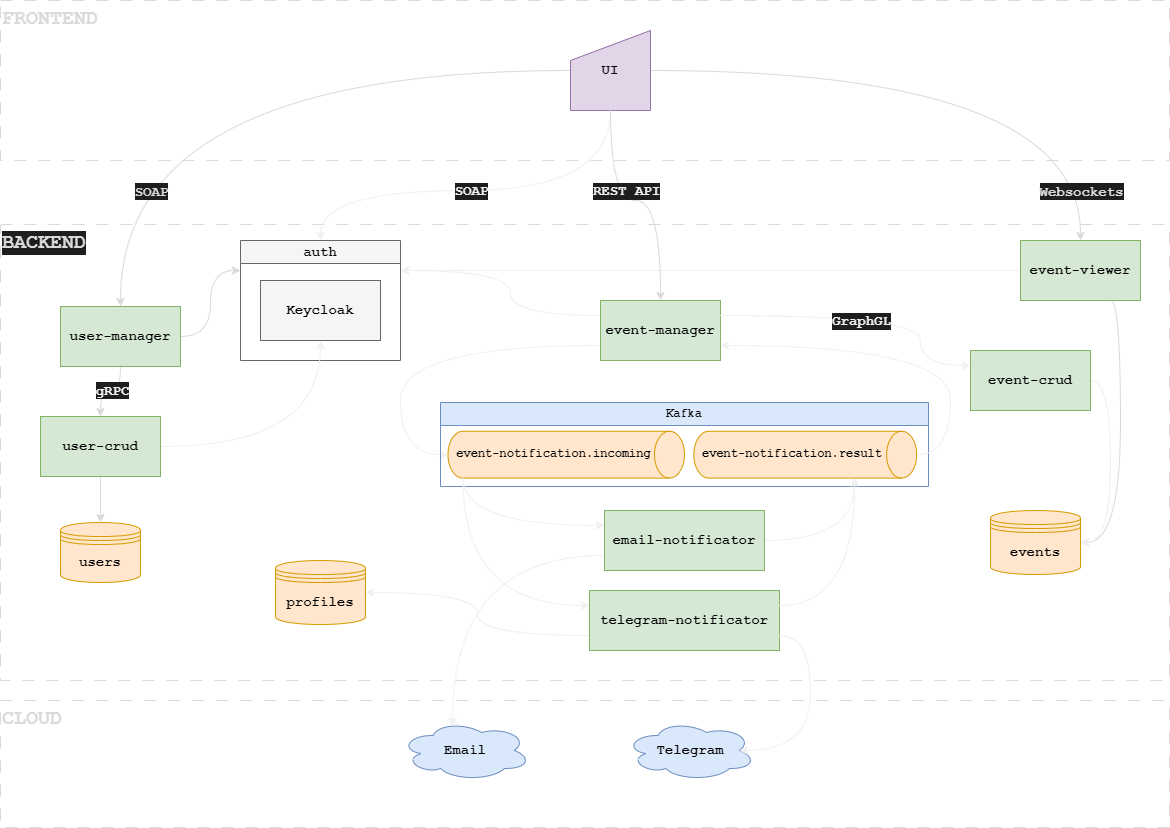

The diagram above was exported from draw.io. Its source (the exported page's mxGraphModel, read from the mxfile embedded in the PNG):
<mxGraphModel dx="880" dy="489" grid="1" gridSize="10" guides="1" tooltips="1" connect="1" arrows="0" fold="1" page="1" pageScale="1" pageWidth="1169" pageHeight="827" background="#1E1E1E" math="0" shadow="0">
  <root>
    <mxCell id="0" />
    <mxCell id="1" parent="0" />
    <mxCell id="BXB0EhE11LjdLGLp6LoX-2" value="&lt;font style=&quot;font-size: 20px;&quot; color=&quot;#dadada&quot;&gt;BACKEND&lt;/font&gt;" style="rounded=0;whiteSpace=wrap;html=1;fillColor=none;align=left;verticalAlign=top;dashed=1;dashPattern=12 12;strokeColor=#dadada;fontStyle=1;fontFamily=Courier New;fontSize=20;fontColor=#000000;labelBackgroundColor=#1e1e1e;" parent="1" vertex="1">
      <mxGeometry y="224" width="1169" height="456" as="geometry" />
    </mxCell>
    <mxCell id="BXB0EhE11LjdLGLp6LoX-1" value="&lt;font style=&quot;font-size: 20px;&quot;&gt;FRONTEND&lt;/font&gt;" style="rounded=0;whiteSpace=wrap;html=1;fillColor=none;align=left;verticalAlign=top;dashed=1;dashPattern=12 12;strokeColor=#dadada;fontStyle=1;fontFamily=Courier New;fontSize=20;fontColor=#dadada;" parent="1" vertex="1">
      <mxGeometry width="1169" height="160" as="geometry" />
    </mxCell>
    <mxCell id="BXB0EhE11LjdLGLp6LoX-3" value="&lt;font style=&quot;font-size: 20px;&quot;&gt;CLOUD&lt;/font&gt;" style="rounded=0;whiteSpace=wrap;html=1;fillColor=none;align=left;verticalAlign=top;dashed=1;dashPattern=12 12;strokeColor=#dadada;fontStyle=1;fontFamily=Courier New;fontSize=20;fontColor=#dadada;" parent="1" vertex="1">
      <mxGeometry y="700" width="1169" height="127" as="geometry" />
    </mxCell>
    <mxCell id="BXB0EhE11LjdLGLp6LoX-14" style="edgeStyle=orthogonalEdgeStyle;rounded=0;orthogonalLoop=1;jettySize=auto;html=1;exitX=0;exitY=0.5;exitDx=0;exitDy=0;strokeColor=#DADADA;align=center;verticalAlign=middle;fontFamily=Times New Roman;fontSize=11;fontColor=default;labelBackgroundColor=default;endArrow=classic;curved=1;" parent="1" source="BXB0EhE11LjdLGLp6LoX-6" target="BXB0EhE11LjdLGLp6LoX-8" edge="1">
      <mxGeometry relative="1" as="geometry" />
    </mxCell>
    <mxCell id="BXB0EhE11LjdLGLp6LoX-78" value="&lt;font face=&quot;Courier New&quot; style=&quot;font-size: 14px;&quot;&gt;&lt;b style=&quot;font-size: 14px;&quot;&gt;SOAP&lt;/b&gt;&lt;/font&gt;" style="edgeLabel;html=1;align=center;verticalAlign=middle;resizable=0;points=[];labelBackgroundColor=#1e1e1e;fontColor=#dadada;fontSize=14;" parent="BXB0EhE11LjdLGLp6LoX-14" vertex="1" connectable="0">
      <mxGeometry x="0.5091" y="20" relative="1" as="geometry">
        <mxPoint x="10" y="52" as="offset" />
      </mxGeometry>
    </mxCell>
    <mxCell id="BXB0EhE11LjdLGLp6LoX-19" style="edgeStyle=orthogonalEdgeStyle;rounded=0;orthogonalLoop=1;jettySize=auto;html=1;exitX=1;exitY=0.5;exitDx=0;exitDy=0;strokeColor=#DADADA;fontFamily=Times New Roman;entryX=0.5;entryY=0;entryDx=0;entryDy=0;curved=1;labelBackgroundColor=#1e1e1e;" parent="1" source="BXB0EhE11LjdLGLp6LoX-6" target="BXB0EhE11LjdLGLp6LoX-9" edge="1">
      <mxGeometry relative="1" as="geometry" />
    </mxCell>
    <mxCell id="BXB0EhE11LjdLGLp6LoX-77" value="&lt;font color=&quot;#dadada&quot; face=&quot;Courier New&quot; style=&quot;font-size: 14px;&quot;&gt;&lt;b style=&quot;font-size: 14px;&quot;&gt;Websockets&lt;/b&gt;&lt;/font&gt;" style="edgeLabel;html=1;align=center;verticalAlign=middle;resizable=0;points=[];labelBackgroundColor=#1e1e1e;fontSize=14;" parent="BXB0EhE11LjdLGLp6LoX-19" vertex="1" connectable="0">
      <mxGeometry x="0.3206" y="-52" relative="1" as="geometry">
        <mxPoint x="34" y="68" as="offset" />
      </mxGeometry>
    </mxCell>
    <mxCell id="BXB0EhE11LjdLGLp6LoX-82" style="edgeStyle=orthogonalEdgeStyle;curved=1;rounded=0;orthogonalLoop=1;jettySize=auto;html=1;exitX=0.5;exitY=1;exitDx=0;exitDy=0;entryX=0.5;entryY=0;entryDx=0;entryDy=0;" parent="1" source="BXB0EhE11LjdLGLp6LoX-6" target="BXB0EhE11LjdLGLp6LoX-10" edge="1">
      <mxGeometry relative="1" as="geometry">
        <Array as="points">
          <mxPoint x="610" y="190" />
          <mxPoint x="320" y="190" />
        </Array>
      </mxGeometry>
    </mxCell>
    <mxCell id="BXB0EhE11LjdLGLp6LoX-83" value="&lt;font face=&quot;Courier New&quot; style=&quot;font-size: 14px;&quot;&gt;SOAP&lt;/font&gt;" style="edgeLabel;html=1;align=center;verticalAlign=middle;resizable=0;points=[];labelBackgroundColor=#1e1e1e;fontStyle=1" parent="BXB0EhE11LjdLGLp6LoX-82" vertex="1" connectable="0">
      <mxGeometry x="-0.1585" y="-5" relative="1" as="geometry">
        <mxPoint x="-43" y="5" as="offset" />
      </mxGeometry>
    </mxCell>
    <mxCell id="BXB0EhE11LjdLGLp6LoX-6" value="UI" style="shape=manualInput;whiteSpace=wrap;html=1;fillColor=#e1d5e7;strokeColor=#9673a6;fontFamily=Courier New;fontStyle=1;fontSize=14;fontColor=#000000;" parent="1" vertex="1">
      <mxGeometry x="570" y="30" width="80" height="80" as="geometry" />
    </mxCell>
    <mxCell id="BXB0EhE11LjdLGLp6LoX-36" style="edgeStyle=orthogonalEdgeStyle;rounded=0;orthogonalLoop=1;jettySize=auto;html=1;exitX=0;exitY=0.25;exitDx=0;exitDy=0;entryX=1;entryY=0.25;entryDx=0;entryDy=0;curved=1;" parent="1" source="BXB0EhE11LjdLGLp6LoX-7" target="BXB0EhE11LjdLGLp6LoX-10" edge="1">
      <mxGeometry relative="1" as="geometry">
        <Array as="points">
          <mxPoint x="510" y="315" />
          <mxPoint x="510" y="270" />
        </Array>
      </mxGeometry>
    </mxCell>
    <mxCell id="BXB0EhE11LjdLGLp6LoX-7" value="event-manager" style="rounded=0;whiteSpace=wrap;html=1;fillColor=#d5e8d4;strokeColor=#82B366;fontFamily=Courier New;fontStyle=1;fontSize=14;fontColor=#000000;" parent="1" vertex="1">
      <mxGeometry x="600" y="300" width="120" height="60" as="geometry" />
    </mxCell>
    <mxCell id="BXB0EhE11LjdLGLp6LoX-13" style="edgeStyle=orthogonalEdgeStyle;rounded=0;orthogonalLoop=1;jettySize=auto;html=1;exitX=1;exitY=0.5;exitDx=0;exitDy=0;strokeColor=#DADADA;fontFamily=Times New Roman;entryX=0;entryY=0.25;entryDx=0;entryDy=0;curved=1;" parent="1" source="BXB0EhE11LjdLGLp6LoX-8" target="BXB0EhE11LjdLGLp6LoX-10" edge="1">
      <mxGeometry relative="1" as="geometry" />
    </mxCell>
    <mxCell id="BXB0EhE11LjdLGLp6LoX-26" style="edgeStyle=orthogonalEdgeStyle;rounded=0;orthogonalLoop=1;jettySize=auto;html=1;exitX=0.5;exitY=1;exitDx=0;exitDy=0;entryX=0.5;entryY=0;entryDx=0;entryDy=0;fontColor=#000000;strokeColor=#dadada;curved=1;" parent="1" source="BXB0EhE11LjdLGLp6LoX-8" target="BXB0EhE11LjdLGLp6LoX-25" edge="1">
      <mxGeometry relative="1" as="geometry" />
    </mxCell>
    <mxCell id="BXB0EhE11LjdLGLp6LoX-84" value="&lt;font face=&quot;Courier New&quot; style=&quot;font-size: 14px;&quot;&gt;&lt;b style=&quot;font-size: 14px;&quot;&gt;gRPC&lt;/b&gt;&lt;/font&gt;" style="edgeLabel;html=1;align=center;verticalAlign=middle;resizable=0;points=[];labelBackgroundColor=#1e1e1e;textShadow=0;fontSize=14;" parent="BXB0EhE11LjdLGLp6LoX-26" vertex="1" connectable="0">
      <mxGeometry x="0.0133" y="-2" relative="1" as="geometry">
        <mxPoint x="1" as="offset" />
      </mxGeometry>
    </mxCell>
    <mxCell id="BXB0EhE11LjdLGLp6LoX-8" value="user-manager" style="rounded=0;whiteSpace=wrap;html=1;fillColor=#d5e8d4;strokeColor=#82B366;fontFamily=Courier New;fontStyle=1;fontSize=14;fontColor=#000000;" parent="1" vertex="1">
      <mxGeometry x="60" y="306" width="120" height="60" as="geometry" />
    </mxCell>
    <mxCell id="BXB0EhE11LjdLGLp6LoX-21" style="edgeStyle=orthogonalEdgeStyle;rounded=0;orthogonalLoop=1;jettySize=auto;html=1;strokeColor=#dadada;entryX=1;entryY=0.5;entryDx=0;entryDy=0;curved=1;exitX=0.75;exitY=1;exitDx=0;exitDy=0;" parent="1" source="BXB0EhE11LjdLGLp6LoX-9" target="BXB0EhE11LjdLGLp6LoX-31" edge="1">
      <mxGeometry relative="1" as="geometry">
        <mxPoint x="730" y="414" as="targetPoint" />
        <Array as="points">
          <mxPoint x="1120" y="300" />
          <mxPoint x="1120" y="542" />
        </Array>
      </mxGeometry>
    </mxCell>
    <mxCell id="BXB0EhE11LjdLGLp6LoX-37" style="edgeStyle=orthogonalEdgeStyle;rounded=0;orthogonalLoop=1;jettySize=auto;html=1;exitX=0;exitY=0.5;exitDx=0;exitDy=0;entryX=1;entryY=0.25;entryDx=0;entryDy=0;curved=1;" parent="1" source="BXB0EhE11LjdLGLp6LoX-9" target="BXB0EhE11LjdLGLp6LoX-10" edge="1">
      <mxGeometry relative="1" as="geometry">
        <mxPoint x="410" y="300" as="targetPoint" />
        <Array as="points">
          <mxPoint x="710" y="270" />
          <mxPoint x="710" y="270" />
        </Array>
      </mxGeometry>
    </mxCell>
    <mxCell id="BXB0EhE11LjdLGLp6LoX-9" value="event-viewer" style="rounded=0;whiteSpace=wrap;html=1;fillColor=#d5e8d4;strokeColor=#82B366;fontFamily=Courier New;fontStyle=1;fontSize=14;fontColor=#000000;" parent="1" vertex="1">
      <mxGeometry x="1020" y="240" width="120" height="60" as="geometry" />
    </mxCell>
    <mxCell id="BXB0EhE11LjdLGLp6LoX-10" value="auth" style="swimlane;whiteSpace=wrap;html=1;fillColor=#f5f5f5;strokeColor=#666666;movable=1;resizable=1;rotatable=1;deletable=1;editable=1;locked=0;connectable=1;fontColor=#000000;fontFamily=Courier New;fontStyle=1;fontSize=14;" parent="1" vertex="1">
      <mxGeometry x="240" y="240" width="160" height="120" as="geometry" />
    </mxCell>
    <mxCell id="BXB0EhE11LjdLGLp6LoX-11" value="Keycloak" style="rounded=0;whiteSpace=wrap;html=1;fillColor=#f5f5f5;strokeColor=#666666;movable=1;resizable=1;rotatable=1;deletable=1;editable=1;locked=0;connectable=1;fontColor=#000000;fontFamily=Courier New;fontStyle=1;fontSize=14;" parent="BXB0EhE11LjdLGLp6LoX-10" vertex="1">
      <mxGeometry x="20" y="40" width="120" height="60" as="geometry" />
    </mxCell>
    <mxCell id="BXB0EhE11LjdLGLp6LoX-15" style="edgeStyle=orthogonalEdgeStyle;rounded=0;orthogonalLoop=1;jettySize=auto;html=1;exitX=0.5;exitY=1;exitDx=0;exitDy=0;strokeColor=#DADADA;fontFamily=Times New Roman;curved=1;" parent="1" source="BXB0EhE11LjdLGLp6LoX-6" target="BXB0EhE11LjdLGLp6LoX-7" edge="1">
      <mxGeometry relative="1" as="geometry">
        <mxPoint x="80" y="350" as="sourcePoint" />
        <mxPoint x="154" y="370" as="targetPoint" />
        <Array as="points">
          <mxPoint x="610" y="200" />
          <mxPoint x="660" y="200" />
        </Array>
      </mxGeometry>
    </mxCell>
    <mxCell id="BXB0EhE11LjdLGLp6LoX-88" value="&lt;font face=&quot;Courier New&quot; size=&quot;1&quot;&gt;&lt;b style=&quot;font-size: 14px;&quot;&gt;REST API&lt;/b&gt;&lt;/font&gt;" style="edgeLabel;html=1;align=center;verticalAlign=middle;resizable=0;points=[];labelBackgroundColor=#1e1e1e;" parent="BXB0EhE11LjdLGLp6LoX-15" vertex="1" connectable="0">
      <mxGeometry x="0.0464" y="-4" relative="1" as="geometry">
        <mxPoint x="-21" y="-14" as="offset" />
      </mxGeometry>
    </mxCell>
    <mxCell id="BXB0EhE11LjdLGLp6LoX-28" style="edgeStyle=orthogonalEdgeStyle;rounded=0;orthogonalLoop=1;jettySize=auto;html=1;exitX=0.5;exitY=1;exitDx=0;exitDy=0;strokeColor=#dadada;entryX=0.5;entryY=0;entryDx=0;entryDy=0;curved=1;" parent="1" source="BXB0EhE11LjdLGLp6LoX-25" target="BXB0EhE11LjdLGLp6LoX-30" edge="1">
      <mxGeometry relative="1" as="geometry">
        <mxPoint x="100" y="480" as="targetPoint" />
      </mxGeometry>
    </mxCell>
    <mxCell id="BXB0EhE11LjdLGLp6LoX-29" style="edgeStyle=orthogonalEdgeStyle;rounded=0;orthogonalLoop=1;jettySize=auto;html=1;exitX=1;exitY=0.5;exitDx=0;exitDy=0;entryX=0.5;entryY=1;entryDx=0;entryDy=0;curved=1;" parent="1" source="BXB0EhE11LjdLGLp6LoX-25" target="BXB0EhE11LjdLGLp6LoX-11" edge="1">
      <mxGeometry relative="1" as="geometry" />
    </mxCell>
    <mxCell id="BXB0EhE11LjdLGLp6LoX-25" value="user-crud" style="rounded=0;whiteSpace=wrap;html=1;fillColor=#d5e8d4;strokeColor=#82B366;fontFamily=Courier New;fontStyle=1;fontSize=14;fontColor=#000000;" parent="1" vertex="1">
      <mxGeometry x="40" y="416" width="120" height="60" as="geometry" />
    </mxCell>
    <mxCell id="BXB0EhE11LjdLGLp6LoX-30" value="&lt;span style=&quot;color: rgb(0, 0, 0); font-family: &amp;quot;Courier New&amp;quot;; font-size: 14px; font-weight: 700;&quot;&gt;users&lt;/span&gt;" style="shape=datastore;whiteSpace=wrap;html=1;fillColor=#ffe6cc;strokeColor=#d79b00;" parent="1" vertex="1">
      <mxGeometry x="60" y="522" width="80" height="60" as="geometry" />
    </mxCell>
    <mxCell id="BXB0EhE11LjdLGLp6LoX-31" value="&lt;span style=&quot;color: rgb(0, 0, 0); font-family: &amp;quot;Courier New&amp;quot;; font-size: 14px; font-weight: 700;&quot;&gt;events&lt;/span&gt;" style="shape=datastore;whiteSpace=wrap;html=1;fillColor=#ffe6cc;strokeColor=#d79b00;" parent="1" vertex="1">
      <mxGeometry x="990" y="510" width="90" height="64" as="geometry" />
    </mxCell>
    <mxCell id="BXB0EhE11LjdLGLp6LoX-33" value="&lt;span style=&quot;color: rgb(0, 0, 0); font-family: &amp;quot;Courier New&amp;quot;; font-size: 14px; font-weight: 700;&quot;&gt;Telegram&lt;/span&gt;" style="ellipse;shape=cloud;whiteSpace=wrap;html=1;align=center;fillColor=#dae8fc;strokeColor=#6c8ebf;" parent="1" vertex="1">
      <mxGeometry x="625" y="720" width="130" height="60" as="geometry" />
    </mxCell>
    <mxCell id="BXB0EhE11LjdLGLp6LoX-34" value="&lt;span style=&quot;color: rgb(0, 0, 0); font-family: &amp;quot;Courier New&amp;quot;; font-size: 14px; font-weight: 700;&quot;&gt;Email&lt;/span&gt;" style="ellipse;shape=cloud;whiteSpace=wrap;html=1;align=center;fillColor=#dae8fc;strokeColor=#6c8ebf;" parent="1" vertex="1">
      <mxGeometry x="400" y="720" width="130" height="60" as="geometry" />
    </mxCell>
    <mxCell id="BXB0EhE11LjdLGLp6LoX-73" style="edgeStyle=orthogonalEdgeStyle;curved=1;rounded=0;orthogonalLoop=1;jettySize=auto;html=1;exitX=1;exitY=0.5;exitDx=0;exitDy=0;entryX=1;entryY=0;entryDx=0;entryDy=62.0525;entryPerimeter=0;" parent="1" source="BXB0EhE11LjdLGLp6LoX-45" target="BXB0EhE11LjdLGLp6LoX-42" edge="1">
      <mxGeometry relative="1" as="geometry">
        <mxPoint x="699.9999999999998" y="460" as="targetPoint" />
      </mxGeometry>
    </mxCell>
    <mxCell id="BXB0EhE11LjdLGLp6LoX-45" value="email-notificator" style="rounded=0;whiteSpace=wrap;html=1;fillColor=#d5e8d4;strokeColor=#82B366;fontFamily=Courier New;fontStyle=1;fontSize=14;fontColor=#000000;" parent="1" vertex="1">
      <mxGeometry x="604" y="510" width="160" height="60" as="geometry" />
    </mxCell>
    <mxCell id="BXB0EhE11LjdLGLp6LoX-76" style="edgeStyle=orthogonalEdgeStyle;curved=1;rounded=0;orthogonalLoop=1;jettySize=auto;html=1;exitX=0;exitY=0.75;exitDx=0;exitDy=0;entryX=1;entryY=0.5;entryDx=0;entryDy=0;" parent="1" source="BXB0EhE11LjdLGLp6LoX-46" target="BXB0EhE11LjdLGLp6LoX-75" edge="1">
      <mxGeometry relative="1" as="geometry" />
    </mxCell>
    <mxCell id="BXB0EhE11LjdLGLp6LoX-46" value="telegram-notificator" style="rounded=0;whiteSpace=wrap;html=1;fillColor=#d5e8d4;strokeColor=#82B366;fontFamily=Courier New;fontStyle=1;fontSize=14;fontColor=#000000;" parent="1" vertex="1">
      <mxGeometry x="589" y="590" width="190" height="60" as="geometry" />
    </mxCell>
    <mxCell id="BXB0EhE11LjdLGLp6LoX-49" style="edgeStyle=orthogonalEdgeStyle;rounded=0;orthogonalLoop=1;jettySize=auto;html=1;exitX=0;exitY=0.75;exitDx=0;exitDy=0;entryX=0.4;entryY=0.1;entryDx=0;entryDy=0;entryPerimeter=0;curved=1;" parent="1" source="BXB0EhE11LjdLGLp6LoX-45" target="BXB0EhE11LjdLGLp6LoX-34" edge="1">
      <mxGeometry relative="1" as="geometry" />
    </mxCell>
    <mxCell id="BXB0EhE11LjdLGLp6LoX-62" style="edgeStyle=orthogonalEdgeStyle;curved=1;rounded=0;orthogonalLoop=1;jettySize=auto;html=1;exitX=1;exitY=0.75;exitDx=0;exitDy=0;entryX=0.875;entryY=0.5;entryDx=0;entryDy=0;entryPerimeter=0;" parent="1" source="BXB0EhE11LjdLGLp6LoX-46" target="BXB0EhE11LjdLGLp6LoX-33" edge="1">
      <mxGeometry relative="1" as="geometry">
        <Array as="points">
          <mxPoint x="810" y="635" />
          <mxPoint x="810" y="750" />
        </Array>
      </mxGeometry>
    </mxCell>
    <mxCell id="BXB0EhE11LjdLGLp6LoX-66" style="edgeStyle=orthogonalEdgeStyle;curved=1;rounded=0;orthogonalLoop=1;jettySize=auto;html=1;exitX=1;exitY=0.5;exitDx=0;exitDy=0;entryX=1;entryY=0.5;entryDx=0;entryDy=0;" parent="1" source="BXB0EhE11LjdLGLp6LoX-63" target="BXB0EhE11LjdLGLp6LoX-31" edge="1">
      <mxGeometry relative="1" as="geometry" />
    </mxCell>
    <mxCell id="BXB0EhE11LjdLGLp6LoX-63" value="event-crud" style="rounded=0;whiteSpace=wrap;html=1;fillColor=#d5e8d4;strokeColor=#82b366;fontFamily=Courier New;fontStyle=1;fontSize=14;fontColor=#000000;" parent="1" vertex="1">
      <mxGeometry x="970" y="350" width="120" height="60" as="geometry" />
    </mxCell>
    <mxCell id="BXB0EhE11LjdLGLp6LoX-67" style="edgeStyle=orthogonalEdgeStyle;curved=1;rounded=0;orthogonalLoop=1;jettySize=auto;html=1;exitX=0;exitY=0.75;exitDx=0;exitDy=0;entryX=0.5;entryY=1;entryDx=0;entryDy=0;entryPerimeter=0;" parent="1" source="BXB0EhE11LjdLGLp6LoX-7" target="BXB0EhE11LjdLGLp6LoX-40" edge="1">
      <mxGeometry relative="1" as="geometry">
        <mxPoint x="430" y="454" as="targetPoint" />
        <Array as="points">
          <mxPoint x="400" y="345" />
          <mxPoint x="400" y="454" />
          <mxPoint x="447" y="454" />
        </Array>
      </mxGeometry>
    </mxCell>
    <mxCell id="BXB0EhE11LjdLGLp6LoX-69" value="" style="group" parent="1" vertex="1" connectable="0">
      <mxGeometry x="440" y="402" width="488" height="84" as="geometry" />
    </mxCell>
    <mxCell id="BXB0EhE11LjdLGLp6LoX-38" value="Kafka" style="swimlane;whiteSpace=wrap;html=1;fontFamily=Courier New;fontStyle=1;fillColor=#dae8fc;strokeColor=#6c8ebf;fontColor=#000000;container=0;" parent="BXB0EhE11LjdLGLp6LoX-69" vertex="1">
      <mxGeometry width="488.00000000000006" height="84" as="geometry" />
    </mxCell>
    <mxCell id="BXB0EhE11LjdLGLp6LoX-40" value="event-notification.incoming" style="shape=cylinder3;whiteSpace=wrap;html=1;boundedLbl=1;backgroundOutline=1;size=15;flipH=0;flipV=0;direction=south;fillColor=#ffe6cc;strokeColor=#d79b00;fontColor=#000000;fontFamily=Courier New;fontStyle=1" parent="BXB0EhE11LjdLGLp6LoX-38" vertex="1">
      <mxGeometry x="7.503765690376569" y="28.778399999999998" width="236.49623430962345" height="46.8216" as="geometry" />
    </mxCell>
    <mxCell id="BXB0EhE11LjdLGLp6LoX-42" value="event-notification.result" style="shape=cylinder3;whiteSpace=wrap;html=1;boundedLbl=1;backgroundOutline=1;size=15;flipH=0;flipV=0;direction=south;fillColor=#ffe6cc;strokeColor=#d79b00;fontColor=#000000;fontFamily=Courier New;fontStyle=1;container=0;" parent="BXB0EhE11LjdLGLp6LoX-38" vertex="1">
      <mxGeometry x="253.38225941422593" y="28.778399999999998" width="222.7750627615063" height="46.8216" as="geometry" />
    </mxCell>
    <mxCell id="BXB0EhE11LjdLGLp6LoX-70" style="edgeStyle=orthogonalEdgeStyle;curved=1;rounded=0;orthogonalLoop=1;jettySize=auto;html=1;exitX=1;exitY=1;exitDx=0;exitDy=-15;exitPerimeter=0;entryX=0;entryY=0.25;entryDx=0;entryDy=0;" parent="1" source="BXB0EhE11LjdLGLp6LoX-40" target="BXB0EhE11LjdLGLp6LoX-45" edge="1">
      <mxGeometry relative="1" as="geometry" />
    </mxCell>
    <mxCell id="BXB0EhE11LjdLGLp6LoX-71" style="edgeStyle=orthogonalEdgeStyle;curved=1;rounded=0;orthogonalLoop=1;jettySize=auto;html=1;exitX=1;exitY=1;exitDx=0;exitDy=-15;exitPerimeter=0;entryX=0;entryY=0.25;entryDx=0;entryDy=0;" parent="1" source="BXB0EhE11LjdLGLp6LoX-40" target="BXB0EhE11LjdLGLp6LoX-46" edge="1">
      <mxGeometry relative="1" as="geometry" />
    </mxCell>
    <mxCell id="BXB0EhE11LjdLGLp6LoX-72" style="edgeStyle=orthogonalEdgeStyle;curved=1;rounded=0;orthogonalLoop=1;jettySize=auto;html=1;exitX=1;exitY=0.25;exitDx=0;exitDy=0;entryX=1;entryY=0;entryDx=0;entryDy=62.0525;entryPerimeter=0;" parent="1" source="BXB0EhE11LjdLGLp6LoX-46" target="BXB0EhE11LjdLGLp6LoX-42" edge="1">
      <mxGeometry relative="1" as="geometry" />
    </mxCell>
    <mxCell id="BXB0EhE11LjdLGLp6LoX-74" style="edgeStyle=orthogonalEdgeStyle;curved=1;rounded=0;orthogonalLoop=1;jettySize=auto;html=1;exitX=0.5;exitY=0;exitDx=0;exitDy=0;exitPerimeter=0;entryX=1;entryY=0.75;entryDx=0;entryDy=0;" parent="1" source="BXB0EhE11LjdLGLp6LoX-42" target="BXB0EhE11LjdLGLp6LoX-7" edge="1">
      <mxGeometry relative="1" as="geometry">
        <Array as="points">
          <mxPoint x="950" y="454" />
          <mxPoint x="950" y="345" />
        </Array>
      </mxGeometry>
    </mxCell>
    <mxCell id="BXB0EhE11LjdLGLp6LoX-75" value="&lt;span style=&quot;color: rgb(0, 0, 0); font-family: &amp;quot;Courier New&amp;quot;; font-size: 14px; font-weight: 700;&quot;&gt;profiles&lt;/span&gt;" style="shape=datastore;whiteSpace=wrap;html=1;fillColor=#ffe6cc;strokeColor=#d79b00;" parent="1" vertex="1">
      <mxGeometry x="275" y="560" width="90" height="64" as="geometry" />
    </mxCell>
    <mxCell id="BXB0EhE11LjdLGLp6LoX-64" style="edgeStyle=orthogonalEdgeStyle;curved=1;rounded=0;orthogonalLoop=1;jettySize=auto;html=1;exitX=1;exitY=0.25;exitDx=0;exitDy=0;entryX=0;entryY=0.25;entryDx=0;entryDy=0;" parent="1" source="BXB0EhE11LjdLGLp6LoX-7" target="BXB0EhE11LjdLGLp6LoX-63" edge="1">
      <mxGeometry relative="1" as="geometry">
        <Array as="points">
          <mxPoint x="920" y="315" />
          <mxPoint x="920" y="365" />
        </Array>
      </mxGeometry>
    </mxCell>
    <mxCell id="BXB0EhE11LjdLGLp6LoX-87" value="&lt;b style=&quot;&quot;&gt;GraphGL&lt;/b&gt;" style="edgeLabel;align=center;verticalAlign=middle;resizable=0;points=[];html=1;fontFamily=Courier New;fontStyle=1;labelBackgroundColor=#1e1e1e;labelBorderColor=none;textShadow=0;fontSize=14;" parent="BXB0EhE11LjdLGLp6LoX-64" vertex="1" connectable="0">
      <mxGeometry x="0.2251" y="-13" relative="1" as="geometry">
        <mxPoint x="-44" y="-8" as="offset" />
      </mxGeometry>
    </mxCell>
  </root>
</mxGraphModel>